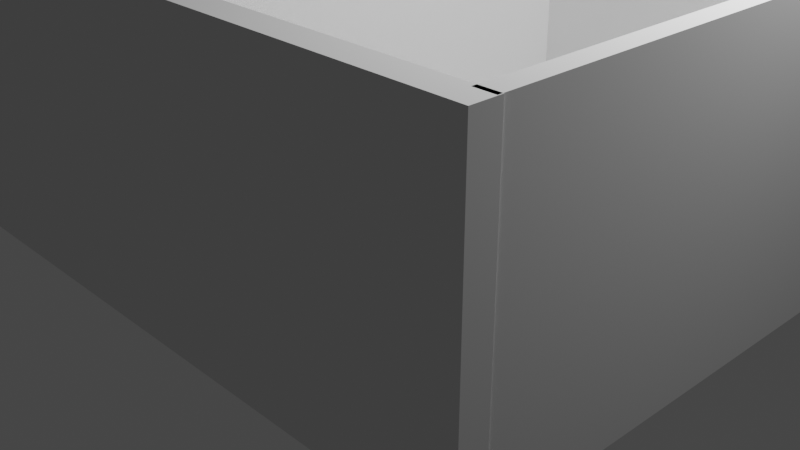# Source: House-Demo.blend  (saved by Blender 3.0.42; exported with 4.5.12 LTS)
import bpy
from mathutils import Matrix  # noqa: F401  (used for matrix-valued properties, if any)

bpy.ops.wm.read_factory_settings(use_empty=True)
scene = bpy.context.scene
scene.name = 'Scene'

# ---- collections
col_collection = bpy.data.collections.new('Collection'); scene.collection.children.link(col_collection)
col_basic_modelling = bpy.data.collections.new('Basic_modelling'); scene.collection.children.link(col_basic_modelling)

# ---- world
world_world = bpy.data.worlds.new('World'); scene.world = world_world
world_world.use_nodes = True; world_world.node_tree.nodes.clear()
_N = world_world.node_tree.nodes; _L = world_world.node_tree.links
n0 = _N.new('ShaderNodeOutputWorld'); n0.name = 'World Output'; n0.location = (300, 300)
n1 = _N.new('ShaderNodeBackground'); n1.name = 'Background'; n1.location = (10, 300)
n1.inputs[0].default_value = (0.05088, 0.05088, 0.05088, 1.0)
_L.new(n1.outputs[0], n0.inputs[0])
n0.is_active_output = True
world_world.color = (0.05088, 0.05088, 0.05088)
world_world.use_sun_shadow = False
world_world.sun_shadow_jitter_overblur = 0.0

# ---- cameras
cam_camera = bpy.data.cameras.new('Camera')
cam_camera.clip_end = 100.0
cam_camera.ortho_scale = 7.314

# ---- lights
light_light = bpy.data.lights.new('Light', 'POINT')
light_light.transmission_factor = 0.0
light_light.energy = 1000.0
light_light.shadow_soft_size = 0.1
light_light.shadow_maximum_resolution = 0.006
light_light.use_absolute_resolution = True

# ---- meshes
me_cube_001 = bpy.data.meshes.new('Cube.001')
me_cube_001.from_pydata([(-1.0, -1.0, -1.0), (-1.0, -1.0, 1.0), (-1.0, 1.0, -1.0), (-1.0, 1.0, 1.0), (1.0, -1.0, -1.0), (1.0, -1.0, 1.0), (1.0, 1.0, -1.0), (1.0, 1.0, 1.0), (29.52, 1.0, 1.0), (29.52, 1.0, -1.0), (29.52, -1.0, -1.0), (29.52, -1.0, 1.0), (30.79, 1.0, 1.0), (30.79, 1.0, -1.0), (30.79, -1.0, -1.0), (30.79, -1.0, 1.0), (52.8, 1.0, 1.0), (52.8, 1.0, -1.0), (52.8, -1.0, -1.0), (52.8, -1.0, 1.0), (54.39, 1.0, 1.0), (54.39, 1.0, -1.0), (54.39, -1.0, -1.0), (54.39, -1.0, 1.0), (70.66, 1.0, 1.0), (70.66, 1.0, -1.0), (70.66, -1.0, -1.0), (70.66, -1.0, 1.0), (72.57, 1.0, 1.0), (72.57, 1.0, -1.0), (72.57, -1.0, -1.0), (72.57, -1.0, 1.0), (-1.0, -29.7, -1.0), (-1.0, -29.7, 1.0), (1.0, -29.7, 1.0), (1.0, -29.7, -1.0), (-1.0, -31.77, -1.0), (-1.0, -31.77, 1.0), (1.0, -31.77, 1.0), (1.0, -31.77, -1.0), (-1.0, -56.11, -1.0), (-1.0, -56.11, 1.0), (1.0, -56.11, 1.0), (1.0, -56.11, -1.0), (-1.0, -58.86, -1.0), (-1.0, -58.86, 1.0), (1.0, -58.86, 1.0), (1.0, -58.86, -1.0), (48.53, -56.11, 1.0), (48.53, -56.11, -1.0), (48.53, -58.86, 1.0), (48.53, -58.86, -1.0), (60.47, -56.11, 1.0), (60.47, -56.11, -1.0), (60.47, -58.86, 1.0), (60.47, -58.86, -1.0), (70.57, -56.11, 1.0), (70.57, -56.11, -1.0), (70.57, -58.86, 1.0), (70.57, -58.86, -1.0), (72.64, -56.11, 1.0), (72.64, -56.11, -1.0), (72.64, -58.86, 1.0), (72.64, -58.86, -1.0), (70.66, -56.57, 1.0), (70.66, -56.57, -1.0), (72.57, -56.57, 1.0), (72.57, -56.57, -1.0), (29.52, -25.4, 1.0), (29.52, -25.4, -1.0), (30.79, -25.4, 1.0), (30.79, -25.4, -1.0), (29.52, -30.98, 1.0), (29.52, -30.98, -1.0), (30.79, -30.98, 1.0), (30.79, -30.98, -1.0), (29.52, -52.1, 1.0), (29.52, -52.1, -1.0), (30.79, -52.1, 1.0), (30.79, -52.1, -1.0), (29.57, -29.7, 1.0), (29.57, -29.7, -1.0), (29.57, -31.77, 1.0), (29.57, -31.77, -1.0)], [], [(0, 1, 3, 2), (2, 3, 7, 6), (7, 5, 11, 8), (1, 0, 32, 33), (2, 6, 4, 0), (7, 3, 1, 5), (9, 8, 12, 13), (6, 7, 8, 9), (5, 4, 10, 11), (4, 6, 9, 10), (15, 14, 18, 19), (14, 15, 70, 71), (10, 9, 13, 14), (8, 11, 15, 12), (16, 19, 23, 20), (14, 13, 17, 18), (12, 15, 19, 16), (13, 12, 16, 17), (23, 22, 26, 27), (17, 16, 20, 21), (19, 18, 22, 23), (18, 17, 21, 22), (26, 25, 29, 30), (22, 21, 25, 26), (20, 23, 27, 24), (21, 20, 24, 25), (29, 28, 31, 30), (24, 27, 31, 28), (25, 24, 28, 29), (26, 30, 67, 65), (34, 33, 37, 38), (0, 4, 35, 32), (5, 1, 33, 34), (4, 5, 34, 35), (36, 39, 43, 40), (39, 35, 81, 83), (32, 35, 39, 36), (33, 32, 36, 37), (40, 43, 47, 44), (37, 36, 40, 41), (38, 37, 41, 42), (39, 38, 42, 43), (47, 46, 45, 44), (41, 40, 44, 45), (42, 41, 45, 46), (46, 47, 51, 50), (51, 49, 53, 55), (43, 42, 48, 49), (47, 43, 49, 51), (42, 46, 50, 48), (53, 52, 56, 57), (49, 48, 52, 53), (48, 50, 54, 52), (50, 51, 55, 54), (56, 58, 62, 60), (52, 54, 58, 56), (54, 55, 59, 58), (55, 53, 57, 59), (61, 60, 62, 63), (58, 59, 63, 62), (59, 57, 61, 63), (57, 56, 60, 61), (64, 65, 67, 66), (30, 31, 66, 67), (27, 26, 65, 64), (31, 27, 64, 66), (71, 70, 74, 75), (11, 10, 69, 68), (10, 14, 71, 69), (15, 11, 68, 70), (73, 75, 79, 77), (69, 71, 75, 73), (68, 69, 73, 72), (70, 68, 72, 74), (76, 77, 79, 78), (72, 73, 77, 76), (74, 72, 76, 78), (75, 74, 78, 79), (81, 80, 82, 83), (35, 34, 80, 81), (34, 38, 82, 80), (38, 39, 83, 82)])
_uv = me_cube_001.uv_layers.new(name='UVMap')
_uv.uv.foreach_set('vector', [0.375, 0.0, 0.625, 0.0, 0.625, 0.25, 0.375, 0.25, 0.375, 0.25, 0.625, 0.25, 0.625, 0.5, 0.375, 0.5, 0.625, 0.5, 0.625, 0.75, 0.625, 0.75, 0.625, 0.5, 0.625, 0.0, 0.375, 0.0, 0.375, 0.0, 0.625, 0.0, 0.125, 0.5, 0.375, 0.5, 0.375, 0.75, 0.125, 0.75, 0.625, 0.5, 0.875, 0.5, 0.875, 0.75, 0.625, 0.75, 0.375, 0.5, 0.625, 0.5, 0.625, 0.5, 0.375, 0.5, 0.375, 0.5, 0.625, 0.5, 0.625, 0.5, 0.375, 0.5, 0.625, 0.75, 0.375, 0.75, 0.375, 0.75, 0.625, 0.75, 0.375, 0.75, 0.375, 0.5, 0.375, 0.5, 0.375, 0.75, 0.625, 0.75, 0.375, 0.75, 0.375, 0.75, 0.625, 0.75, 0.375, 0.75, 0.625, 0.75, 0.625, 0.75, 0.375, 0.75, 0.375, 0.75, 0.375, 0.5, 0.375, 0.5, 0.375, 0.75, 0.625, 0.5, 0.625, 0.75, 0.625, 0.75, 0.625, 0.5, 0.625, 0.5, 0.625, 0.75, 0.625, 0.75, 0.625, 0.5, 0.375, 0.75, 0.375, 0.5, 0.375, 0.5, 0.375, 0.75, 0.625, 0.5, 0.625, 0.75, 0.625, 0.75, 0.625, 0.5, 0.375, 0.5, 0.625, 0.5, 0.625, 0.5, 0.375, 0.5, 0.625, 0.75, 0.375, 0.75, 0.375, 0.75, 0.625, 0.75, 0.375, 0.5, 0.625, 0.5, 0.625, 0.5, 0.375, 0.5, 0.625, 0.75, 0.375, 0.75, 0.375, 0.75, 0.625, 0.75, 0.375, 0.75, 0.375, 0.5, 0.375, 0.5, 0.375, 0.75, 0.375, 0.75, 0.375, 0.5, 0.375, 0.5, 0.375, 0.75, 0.375, 0.75, 0.375, 0.5, 0.375, 0.5, 0.375, 0.75, 0.625, 0.5, 0.625, 0.75, 0.625, 0.75, 0.625, 0.5, 0.375, 0.5, 0.625, 0.5, 0.625, 0.5, 0.375, 0.5, 0.375, 0.5, 0.625, 0.5, 0.625, 0.75, 0.375, 0.75, 0.625, 0.5, 0.625, 0.75, 0.625, 0.75, 0.625, 0.5, 0.375, 0.5, 0.625, 0.5, 0.625, 0.5, 0.375, 0.5, 0.375, 0.75, 0.375, 0.75, 0.375, 0.75, 0.375, 0.75, 0.625, 0.75, 0.875, 0.75, 0.875, 0.75, 0.625, 0.75, 0.125, 0.75, 0.375, 0.75, 0.375, 0.75, 0.125, 0.75, 0.625, 0.75, 0.875, 0.75, 0.875, 0.75, 0.625, 0.75, 0.375, 0.75, 0.625, 0.75, 0.625, 0.75, 0.375, 0.75, 0.125, 0.75, 0.375, 0.75, 0.375, 0.75, 0.125, 0.75, 0.375, 0.75, 0.375, 0.75, 0.375, 0.75, 0.375, 0.75, 0.125, 0.75, 0.375, 0.75, 0.375, 0.75, 0.125, 0.75, 0.625, 0.0, 0.375, 0.0, 0.375, 0.0, 0.625, 0.0, 0.125, 0.75, 0.375, 0.75, 0.375, 0.75, 0.125, 0.75, 0.625, 0.0, 0.375, 0.0, 0.375, 0.0, 0.625, 0.0, 0.625, 0.75, 0.875, 0.75, 0.875, 0.75, 0.625, 0.75, 0.375, 0.75, 0.625, 0.75, 0.625, 0.75, 0.375, 0.75, 0.375, 0.75, 0.625, 0.75, 0.625, 1.0, 0.375, 1.0, 0.625, 0.0, 0.375, 0.0, 0.375, 0.0, 0.625, 0.0, 0.625, 0.75, 0.875, 0.75, 0.875, 0.75, 0.625, 0.75, 0.625, 0.75, 0.375, 0.75, 0.375, 0.75, 0.625, 0.75, 0.375, 0.75, 0.375, 0.75, 0.375, 0.75, 0.375, 0.75, 0.375, 0.75, 0.625, 0.75, 0.625, 0.75, 0.375, 0.75, 0.375, 0.75, 0.375, 0.75, 0.375, 0.75, 0.375, 0.75, 0.625, 0.75, 0.625, 0.75, 0.625, 0.75, 0.625, 0.75, 0.375, 0.75, 0.625, 0.75, 0.625, 0.75, 0.375, 0.75, 0.375, 0.75, 0.625, 0.75, 0.625, 0.75, 0.375, 0.75, 0.625, 0.75, 0.625, 0.75, 0.625, 0.75, 0.625, 0.75, 0.625, 0.75, 0.375, 0.75, 0.375, 0.75, 0.625, 0.75, 0.625, 0.75, 0.625, 0.75, 0.625, 0.75, 0.625, 0.75, 0.625, 0.75, 0.625, 0.75, 0.625, 0.75, 0.625, 0.75, 0.625, 0.75, 0.375, 0.75, 0.375, 0.75, 0.625, 0.75, 0.375, 0.75, 0.375, 0.75, 0.375, 0.75, 0.375, 0.75, 0.375, 0.75, 0.625, 0.75, 0.625, 0.75, 0.375, 0.75, 0.625, 0.75, 0.375, 0.75, 0.375, 0.75, 0.625, 0.75, 0.375, 0.75, 0.375, 0.75, 0.375, 0.75, 0.375, 0.75, 0.375, 0.75, 0.625, 0.75, 0.625, 0.75, 0.375, 0.75, 0.625, 0.75, 0.375, 0.75, 0.375, 0.75, 0.625, 0.75, 0.375, 0.75, 0.625, 0.75, 0.625, 0.75, 0.375, 0.75, 0.625, 0.75, 0.375, 0.75, 0.375, 0.75, 0.625, 0.75, 0.625, 0.75, 0.625, 0.75, 0.625, 0.75, 0.625, 0.75, 0.375, 0.75, 0.625, 0.75, 0.625, 0.75, 0.375, 0.75, 0.625, 0.75, 0.375, 0.75, 0.375, 0.75, 0.625, 0.75, 0.375, 0.75, 0.375, 0.75, 0.375, 0.75, 0.375, 0.75, 0.625, 0.75, 0.625, 0.75, 0.625, 0.75, 0.625, 0.75, 0.375, 0.75, 0.375, 0.75, 0.375, 0.75, 0.375, 0.75, 0.375, 0.75, 0.375, 0.75, 0.375, 0.75, 0.375, 0.75, 0.625, 0.75, 0.375, 0.75, 0.375, 0.75, 0.625, 0.75, 0.625, 0.75, 0.625, 0.75, 0.625, 0.75, 0.625, 0.75, 0.625, 0.75, 0.375, 0.75, 0.375, 0.75, 0.625, 0.75, 0.625, 0.75, 0.375, 0.75, 0.375, 0.75, 0.625, 0.75, 0.625, 0.75, 0.625, 0.75, 0.625, 0.75, 0.625, 0.75, 0.375, 0.75, 0.625, 0.75, 0.625, 0.75, 0.375, 0.75, 0.375, 0.75, 0.625, 0.75, 0.625, 0.75, 0.375, 0.75, 0.375, 0.75, 0.625, 0.75, 0.625, 0.75, 0.375, 0.75, 0.625, 0.75, 0.625, 0.75, 0.625, 0.75, 0.625, 0.75, 0.625, 0.75, 0.375, 0.75, 0.375, 0.75, 0.625, 0.75])
me_cube_001.use_remesh_fix_poles = True
me_cube_001.use_remesh_preserve_attributes = False
me_cube_001.update()
me_plane = bpy.data.meshes.new('Plane')
me_plane.from_pydata([(-1.0, -1.0, 0.0), (1.0, -1.0, 0.0), (-1.0, 1.0, 0.0), (1.0, 1.0, 0.0)], [], [(0, 1, 3, 2)])
_uv = me_plane.uv_layers.new(name='UVMap')
_uv.uv.foreach_set('vector', [0.0, 0.0, 1.0, 0.0, 1.0, 1.0, 0.0, 1.0])
me_plane.use_remesh_fix_poles = True
me_plane.use_remesh_preserve_attributes = False
me_plane.update()

# ---- objects
ob_light = bpy.data.objects.new('Light', light_light)
ob_camera = bpy.data.objects.new('Camera', cam_camera)
ob_empty = bpy.data.objects.new('Empty', None)
ob_cube = bpy.data.objects.new('Cube', me_cube_001)
ob_plane = bpy.data.objects.new('Plane', me_plane)

# ---- transforms, parenting, visibility, modifiers, constraints
ob_light.location = (4.076, 1.005, 5.904)
ob_light.rotation_euler = (0.6503, 0.05522, 1.866)
ob_light.lock_rotations_4d = False
ob_light.empty_display_type = 'ARROWS'
ob_light.color = (0.0, 0.0, 0.0, 0.0)
ob_light.lineart.crease_threshold = 0.0
ob_camera.location = (7.359, -6.926, 4.958)
ob_camera.rotation_euler = (1.109, 0.0, 0.8149)
ob_camera.lock_rotations_4d = False
ob_camera.empty_display_type = 'ARROWS'
ob_camera.color = (0.0, 0.0, 0.0, 0.0)
ob_camera.display_type = 'WIRE'
ob_camera.lineart.crease_threshold = 0.0
ob_empty.location = (-2.149, 1.554, 0.0)
ob_empty.empty_display_type = 'IMAGE'
ob_empty.empty_display_size = 9.312
ob_empty.empty_image_offset = (-0.2685, -0.7315)
ob_empty.empty_image_depth = 'BACK'
ob_empty.show_empty_image_perspective = False
ob_empty.empty_image_side = 'FRONT'
ob_cube.location = (-3.559, 2.884, 1.475)
ob_cube.scale = (0.1, 0.1, 1.5)
ob_plane.location = (0.0, 0.0, 0.0)
ob_plane.scale = (3.59, 2.93, 1.0)

# ---- collection membership
col_collection.objects.link(ob_light)
col_collection.objects.link(ob_camera)
col_collection.objects.link(ob_empty)
col_basic_modelling.objects.link(ob_cube)
col_basic_modelling.objects.link(ob_plane)

# ---- scene / render settings (as saved in the file)
scene.camera = ob_camera
scene.frame_start = 1; scene.frame_end = 250; scene.frame_set(1)
scene.render.engine = 'BLENDER_EEVEE_NEXT'
scene.cycles.sampling_pattern = 'TABULATED_SOBOL'
scene.cycles.use_light_tree = False
scene.view_settings.view_transform = 'Filmic'
bpy.context.view_layer.update()

